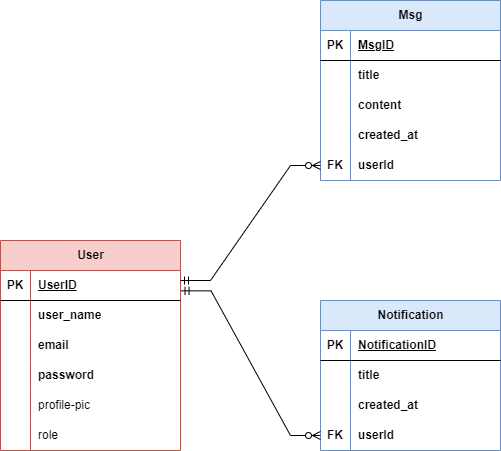

The diagram above was exported from draw.io. Its source (the exported page's mxGraphModel, read from the mxfile embedded in the PNG):
<mxGraphModel dx="880" dy="1568" grid="1" gridSize="10" guides="1" tooltips="1" connect="1" arrows="1" fold="1" page="1" pageScale="1" pageWidth="850" pageHeight="1100" math="0" shadow="0">
  <root>
    <mxCell id="0" />
    <mxCell id="1" parent="0" />
    <mxCell id="LRXP-OVibOeJnhS1iWnv-1" value="User" style="shape=table;startSize=30;container=1;collapsible=1;childLayout=tableLayout;fixedRows=1;rowLines=0;fontStyle=1;align=center;resizeLast=1;html=1;fillColor=#f8cecc;strokeColor=#b85450;" parent="1" vertex="1">
      <mxGeometry x="120" y="50" width="180" height="210" as="geometry" />
    </mxCell>
    <mxCell id="LRXP-OVibOeJnhS1iWnv-2" value="" style="shape=tableRow;horizontal=0;startSize=0;swimlaneHead=0;swimlaneBody=0;fillColor=none;collapsible=0;dropTarget=0;points=[[0,0.5],[1,0.5]];portConstraint=eastwest;top=0;left=0;right=0;bottom=1;" parent="LRXP-OVibOeJnhS1iWnv-1" vertex="1">
      <mxGeometry y="30" width="180" height="30" as="geometry" />
    </mxCell>
    <mxCell id="LRXP-OVibOeJnhS1iWnv-3" value="PK" style="shape=partialRectangle;connectable=0;fillColor=none;top=0;left=0;bottom=0;right=0;fontStyle=1;overflow=hidden;whiteSpace=wrap;html=1;" parent="LRXP-OVibOeJnhS1iWnv-2" vertex="1">
      <mxGeometry width="30" height="30" as="geometry">
        <mxRectangle width="30" height="30" as="alternateBounds" />
      </mxGeometry>
    </mxCell>
    <mxCell id="LRXP-OVibOeJnhS1iWnv-4" value="UserID" style="shape=partialRectangle;connectable=0;fillColor=none;top=0;left=0;bottom=0;right=0;align=left;spacingLeft=6;fontStyle=5;overflow=hidden;whiteSpace=wrap;html=1;" parent="LRXP-OVibOeJnhS1iWnv-2" vertex="1">
      <mxGeometry x="30" width="150" height="30" as="geometry">
        <mxRectangle width="150" height="30" as="alternateBounds" />
      </mxGeometry>
    </mxCell>
    <mxCell id="LRXP-OVibOeJnhS1iWnv-5" value="" style="shape=tableRow;horizontal=0;startSize=0;swimlaneHead=0;swimlaneBody=0;fillColor=none;collapsible=0;dropTarget=0;points=[[0,0.5],[1,0.5]];portConstraint=eastwest;top=0;left=0;right=0;bottom=0;" parent="LRXP-OVibOeJnhS1iWnv-1" vertex="1">
      <mxGeometry y="60" width="180" height="30" as="geometry" />
    </mxCell>
    <mxCell id="LRXP-OVibOeJnhS1iWnv-6" value="" style="shape=partialRectangle;connectable=0;fillColor=none;top=0;left=0;bottom=0;right=0;editable=1;overflow=hidden;whiteSpace=wrap;html=1;" parent="LRXP-OVibOeJnhS1iWnv-5" vertex="1">
      <mxGeometry width="30" height="30" as="geometry">
        <mxRectangle width="30" height="30" as="alternateBounds" />
      </mxGeometry>
    </mxCell>
    <mxCell id="LRXP-OVibOeJnhS1iWnv-7" value="user_name" style="shape=partialRectangle;connectable=0;fillColor=none;top=0;left=0;bottom=0;right=0;align=left;spacingLeft=6;overflow=hidden;whiteSpace=wrap;html=1;fontStyle=1" parent="LRXP-OVibOeJnhS1iWnv-5" vertex="1">
      <mxGeometry x="30" width="150" height="30" as="geometry">
        <mxRectangle width="150" height="30" as="alternateBounds" />
      </mxGeometry>
    </mxCell>
    <mxCell id="LRXP-OVibOeJnhS1iWnv-8" value="" style="shape=tableRow;horizontal=0;startSize=0;swimlaneHead=0;swimlaneBody=0;fillColor=none;collapsible=0;dropTarget=0;points=[[0,0.5],[1,0.5]];portConstraint=eastwest;top=0;left=0;right=0;bottom=0;" parent="LRXP-OVibOeJnhS1iWnv-1" vertex="1">
      <mxGeometry y="90" width="180" height="30" as="geometry" />
    </mxCell>
    <mxCell id="LRXP-OVibOeJnhS1iWnv-9" value="" style="shape=partialRectangle;connectable=0;fillColor=none;top=0;left=0;bottom=0;right=0;editable=1;overflow=hidden;whiteSpace=wrap;html=1;" parent="LRXP-OVibOeJnhS1iWnv-8" vertex="1">
      <mxGeometry width="30" height="30" as="geometry">
        <mxRectangle width="30" height="30" as="alternateBounds" />
      </mxGeometry>
    </mxCell>
    <mxCell id="LRXP-OVibOeJnhS1iWnv-10" value="email" style="shape=partialRectangle;connectable=0;fillColor=none;top=0;left=0;bottom=0;right=0;align=left;spacingLeft=6;overflow=hidden;whiteSpace=wrap;html=1;fontStyle=1" parent="LRXP-OVibOeJnhS1iWnv-8" vertex="1">
      <mxGeometry x="30" width="150" height="30" as="geometry">
        <mxRectangle width="150" height="30" as="alternateBounds" />
      </mxGeometry>
    </mxCell>
    <mxCell id="LRXP-OVibOeJnhS1iWnv-11" value="" style="shape=tableRow;horizontal=0;startSize=0;swimlaneHead=0;swimlaneBody=0;fillColor=none;collapsible=0;dropTarget=0;points=[[0,0.5],[1,0.5]];portConstraint=eastwest;top=0;left=0;right=0;bottom=0;" parent="LRXP-OVibOeJnhS1iWnv-1" vertex="1">
      <mxGeometry y="120" width="180" height="30" as="geometry" />
    </mxCell>
    <mxCell id="LRXP-OVibOeJnhS1iWnv-12" value="" style="shape=partialRectangle;connectable=0;fillColor=none;top=0;left=0;bottom=0;right=0;editable=1;overflow=hidden;whiteSpace=wrap;html=1;" parent="LRXP-OVibOeJnhS1iWnv-11" vertex="1">
      <mxGeometry width="30" height="30" as="geometry">
        <mxRectangle width="30" height="30" as="alternateBounds" />
      </mxGeometry>
    </mxCell>
    <mxCell id="LRXP-OVibOeJnhS1iWnv-13" value="password" style="shape=partialRectangle;connectable=0;fillColor=none;top=0;left=0;bottom=0;right=0;align=left;spacingLeft=6;overflow=hidden;whiteSpace=wrap;html=1;fontStyle=1" parent="LRXP-OVibOeJnhS1iWnv-11" vertex="1">
      <mxGeometry x="30" width="150" height="30" as="geometry">
        <mxRectangle width="150" height="30" as="alternateBounds" />
      </mxGeometry>
    </mxCell>
    <mxCell id="LRXP-OVibOeJnhS1iWnv-79" value="" style="shape=tableRow;horizontal=0;startSize=0;swimlaneHead=0;swimlaneBody=0;fillColor=none;collapsible=0;dropTarget=0;points=[[0,0.5],[1,0.5]];portConstraint=eastwest;top=0;left=0;right=0;bottom=0;" parent="LRXP-OVibOeJnhS1iWnv-1" vertex="1">
      <mxGeometry y="150" width="180" height="30" as="geometry" />
    </mxCell>
    <mxCell id="LRXP-OVibOeJnhS1iWnv-80" value="" style="shape=partialRectangle;connectable=0;fillColor=none;top=0;left=0;bottom=0;right=0;editable=1;overflow=hidden;whiteSpace=wrap;html=1;" parent="LRXP-OVibOeJnhS1iWnv-79" vertex="1">
      <mxGeometry width="30" height="30" as="geometry">
        <mxRectangle width="30" height="30" as="alternateBounds" />
      </mxGeometry>
    </mxCell>
    <mxCell id="LRXP-OVibOeJnhS1iWnv-81" value="profile-pic" style="shape=partialRectangle;connectable=0;fillColor=none;top=0;left=0;bottom=0;right=0;align=left;spacingLeft=6;overflow=hidden;whiteSpace=wrap;html=1;" parent="LRXP-OVibOeJnhS1iWnv-79" vertex="1">
      <mxGeometry x="30" width="150" height="30" as="geometry">
        <mxRectangle width="150" height="30" as="alternateBounds" />
      </mxGeometry>
    </mxCell>
    <mxCell id="LRXP-OVibOeJnhS1iWnv-103" value="" style="shape=tableRow;horizontal=0;startSize=0;swimlaneHead=0;swimlaneBody=0;fillColor=none;collapsible=0;dropTarget=0;points=[[0,0.5],[1,0.5]];portConstraint=eastwest;top=0;left=0;right=0;bottom=0;" parent="LRXP-OVibOeJnhS1iWnv-1" vertex="1">
      <mxGeometry y="180" width="180" height="30" as="geometry" />
    </mxCell>
    <mxCell id="LRXP-OVibOeJnhS1iWnv-104" value="" style="shape=partialRectangle;connectable=0;fillColor=none;top=0;left=0;bottom=0;right=0;editable=1;overflow=hidden;whiteSpace=wrap;html=1;" parent="LRXP-OVibOeJnhS1iWnv-103" vertex="1">
      <mxGeometry width="30" height="30" as="geometry">
        <mxRectangle width="30" height="30" as="alternateBounds" />
      </mxGeometry>
    </mxCell>
    <mxCell id="LRXP-OVibOeJnhS1iWnv-105" value="role" style="shape=partialRectangle;connectable=0;fillColor=none;top=0;left=0;bottom=0;right=0;align=left;spacingLeft=6;overflow=hidden;whiteSpace=wrap;html=1;fontStyle=0" parent="LRXP-OVibOeJnhS1iWnv-103" vertex="1">
      <mxGeometry x="30" width="150" height="30" as="geometry">
        <mxRectangle width="150" height="30" as="alternateBounds" />
      </mxGeometry>
    </mxCell>
    <mxCell id="LRXP-OVibOeJnhS1iWnv-14" value="Msg" style="shape=table;startSize=30;container=1;collapsible=1;childLayout=tableLayout;fixedRows=1;rowLines=0;fontStyle=1;align=center;resizeLast=1;html=1;fillColor=#dae8fc;strokeColor=#6c8ebf;" parent="1" vertex="1">
      <mxGeometry x="440" y="-190" width="180" height="180" as="geometry" />
    </mxCell>
    <mxCell id="LRXP-OVibOeJnhS1iWnv-15" value="" style="shape=tableRow;horizontal=0;startSize=0;swimlaneHead=0;swimlaneBody=0;fillColor=none;collapsible=0;dropTarget=0;points=[[0,0.5],[1,0.5]];portConstraint=eastwest;top=0;left=0;right=0;bottom=1;" parent="LRXP-OVibOeJnhS1iWnv-14" vertex="1">
      <mxGeometry y="30" width="180" height="30" as="geometry" />
    </mxCell>
    <mxCell id="LRXP-OVibOeJnhS1iWnv-16" value="PK" style="shape=partialRectangle;connectable=0;fillColor=none;top=0;left=0;bottom=0;right=0;fontStyle=1;overflow=hidden;whiteSpace=wrap;html=1;" parent="LRXP-OVibOeJnhS1iWnv-15" vertex="1">
      <mxGeometry width="30" height="30" as="geometry">
        <mxRectangle width="30" height="30" as="alternateBounds" />
      </mxGeometry>
    </mxCell>
    <mxCell id="LRXP-OVibOeJnhS1iWnv-17" value="MsgID" style="shape=partialRectangle;connectable=0;fillColor=none;top=0;left=0;bottom=0;right=0;align=left;spacingLeft=6;fontStyle=5;overflow=hidden;whiteSpace=wrap;html=1;" parent="LRXP-OVibOeJnhS1iWnv-15" vertex="1">
      <mxGeometry x="30" width="150" height="30" as="geometry">
        <mxRectangle width="150" height="30" as="alternateBounds" />
      </mxGeometry>
    </mxCell>
    <mxCell id="LRXP-OVibOeJnhS1iWnv-18" value="" style="shape=tableRow;horizontal=0;startSize=0;swimlaneHead=0;swimlaneBody=0;fillColor=none;collapsible=0;dropTarget=0;points=[[0,0.5],[1,0.5]];portConstraint=eastwest;top=0;left=0;right=0;bottom=0;" parent="LRXP-OVibOeJnhS1iWnv-14" vertex="1">
      <mxGeometry y="60" width="180" height="30" as="geometry" />
    </mxCell>
    <mxCell id="LRXP-OVibOeJnhS1iWnv-19" value="" style="shape=partialRectangle;connectable=0;fillColor=none;top=0;left=0;bottom=0;right=0;editable=1;overflow=hidden;whiteSpace=wrap;html=1;" parent="LRXP-OVibOeJnhS1iWnv-18" vertex="1">
      <mxGeometry width="30" height="30" as="geometry">
        <mxRectangle width="30" height="30" as="alternateBounds" />
      </mxGeometry>
    </mxCell>
    <mxCell id="LRXP-OVibOeJnhS1iWnv-20" value="title" style="shape=partialRectangle;connectable=0;fillColor=none;top=0;left=0;bottom=0;right=0;align=left;spacingLeft=6;overflow=hidden;whiteSpace=wrap;html=1;fontStyle=1" parent="LRXP-OVibOeJnhS1iWnv-18" vertex="1">
      <mxGeometry x="30" width="150" height="30" as="geometry">
        <mxRectangle width="150" height="30" as="alternateBounds" />
      </mxGeometry>
    </mxCell>
    <mxCell id="LRXP-OVibOeJnhS1iWnv-21" value="" style="shape=tableRow;horizontal=0;startSize=0;swimlaneHead=0;swimlaneBody=0;fillColor=none;collapsible=0;dropTarget=0;points=[[0,0.5],[1,0.5]];portConstraint=eastwest;top=0;left=0;right=0;bottom=0;" parent="LRXP-OVibOeJnhS1iWnv-14" vertex="1">
      <mxGeometry y="90" width="180" height="30" as="geometry" />
    </mxCell>
    <mxCell id="LRXP-OVibOeJnhS1iWnv-22" value="" style="shape=partialRectangle;connectable=0;fillColor=none;top=0;left=0;bottom=0;right=0;editable=1;overflow=hidden;whiteSpace=wrap;html=1;" parent="LRXP-OVibOeJnhS1iWnv-21" vertex="1">
      <mxGeometry width="30" height="30" as="geometry">
        <mxRectangle width="30" height="30" as="alternateBounds" />
      </mxGeometry>
    </mxCell>
    <mxCell id="LRXP-OVibOeJnhS1iWnv-23" value="content" style="shape=partialRectangle;connectable=0;fillColor=none;top=0;left=0;bottom=0;right=0;align=left;spacingLeft=6;overflow=hidden;whiteSpace=wrap;html=1;fontStyle=1" parent="LRXP-OVibOeJnhS1iWnv-21" vertex="1">
      <mxGeometry x="30" width="150" height="30" as="geometry">
        <mxRectangle width="150" height="30" as="alternateBounds" />
      </mxGeometry>
    </mxCell>
    <mxCell id="LRXP-OVibOeJnhS1iWnv-24" value="" style="shape=tableRow;horizontal=0;startSize=0;swimlaneHead=0;swimlaneBody=0;fillColor=none;collapsible=0;dropTarget=0;points=[[0,0.5],[1,0.5]];portConstraint=eastwest;top=0;left=0;right=0;bottom=0;" parent="LRXP-OVibOeJnhS1iWnv-14" vertex="1">
      <mxGeometry y="120" width="180" height="30" as="geometry" />
    </mxCell>
    <mxCell id="LRXP-OVibOeJnhS1iWnv-25" value="" style="shape=partialRectangle;connectable=0;fillColor=none;top=0;left=0;bottom=0;right=0;editable=1;overflow=hidden;whiteSpace=wrap;html=1;" parent="LRXP-OVibOeJnhS1iWnv-24" vertex="1">
      <mxGeometry width="30" height="30" as="geometry">
        <mxRectangle width="30" height="30" as="alternateBounds" />
      </mxGeometry>
    </mxCell>
    <mxCell id="LRXP-OVibOeJnhS1iWnv-26" value="created_at" style="shape=partialRectangle;connectable=0;fillColor=none;top=0;left=0;bottom=0;right=0;align=left;spacingLeft=6;overflow=hidden;whiteSpace=wrap;html=1;fontStyle=1" parent="LRXP-OVibOeJnhS1iWnv-24" vertex="1">
      <mxGeometry x="30" width="150" height="30" as="geometry">
        <mxRectangle width="150" height="30" as="alternateBounds" />
      </mxGeometry>
    </mxCell>
    <mxCell id="LRXP-OVibOeJnhS1iWnv-95" value="" style="shape=tableRow;horizontal=0;startSize=0;swimlaneHead=0;swimlaneBody=0;fillColor=none;collapsible=0;dropTarget=0;points=[[0,0.5],[1,0.5]];portConstraint=eastwest;top=0;left=0;right=0;bottom=0;" parent="LRXP-OVibOeJnhS1iWnv-14" vertex="1">
      <mxGeometry y="150" width="180" height="30" as="geometry" />
    </mxCell>
    <mxCell id="LRXP-OVibOeJnhS1iWnv-96" value="FK" style="shape=partialRectangle;connectable=0;fillColor=none;top=0;left=0;bottom=0;right=0;editable=1;overflow=hidden;whiteSpace=wrap;html=1;fontStyle=1" parent="LRXP-OVibOeJnhS1iWnv-95" vertex="1">
      <mxGeometry width="30" height="30" as="geometry">
        <mxRectangle width="30" height="30" as="alternateBounds" />
      </mxGeometry>
    </mxCell>
    <mxCell id="LRXP-OVibOeJnhS1iWnv-97" value="userId" style="shape=partialRectangle;connectable=0;fillColor=none;top=0;left=0;bottom=0;right=0;align=left;spacingLeft=6;overflow=hidden;whiteSpace=wrap;html=1;fontStyle=1" parent="LRXP-OVibOeJnhS1iWnv-95" vertex="1">
      <mxGeometry x="30" width="150" height="30" as="geometry">
        <mxRectangle width="150" height="30" as="alternateBounds" />
      </mxGeometry>
    </mxCell>
    <mxCell id="LRXP-OVibOeJnhS1iWnv-27" value="Notification" style="shape=table;startSize=30;container=1;collapsible=1;childLayout=tableLayout;fixedRows=1;rowLines=0;fontStyle=1;align=center;resizeLast=1;html=1;fillColor=#dae8fc;strokeColor=#6c8ebf;" parent="1" vertex="1">
      <mxGeometry x="440" y="110" width="180" height="150" as="geometry" />
    </mxCell>
    <mxCell id="LRXP-OVibOeJnhS1iWnv-28" value="" style="shape=tableRow;horizontal=0;startSize=0;swimlaneHead=0;swimlaneBody=0;fillColor=none;collapsible=0;dropTarget=0;points=[[0,0.5],[1,0.5]];portConstraint=eastwest;top=0;left=0;right=0;bottom=1;" parent="LRXP-OVibOeJnhS1iWnv-27" vertex="1">
      <mxGeometry y="30" width="180" height="30" as="geometry" />
    </mxCell>
    <mxCell id="LRXP-OVibOeJnhS1iWnv-29" value="PK" style="shape=partialRectangle;connectable=0;fillColor=none;top=0;left=0;bottom=0;right=0;fontStyle=1;overflow=hidden;whiteSpace=wrap;html=1;" parent="LRXP-OVibOeJnhS1iWnv-28" vertex="1">
      <mxGeometry width="30" height="30" as="geometry">
        <mxRectangle width="30" height="30" as="alternateBounds" />
      </mxGeometry>
    </mxCell>
    <mxCell id="LRXP-OVibOeJnhS1iWnv-30" value="NotificationID" style="shape=partialRectangle;connectable=0;fillColor=none;top=0;left=0;bottom=0;right=0;align=left;spacingLeft=6;fontStyle=5;overflow=hidden;whiteSpace=wrap;html=1;" parent="LRXP-OVibOeJnhS1iWnv-28" vertex="1">
      <mxGeometry x="30" width="150" height="30" as="geometry">
        <mxRectangle width="150" height="30" as="alternateBounds" />
      </mxGeometry>
    </mxCell>
    <mxCell id="LRXP-OVibOeJnhS1iWnv-31" value="" style="shape=tableRow;horizontal=0;startSize=0;swimlaneHead=0;swimlaneBody=0;fillColor=none;collapsible=0;dropTarget=0;points=[[0,0.5],[1,0.5]];portConstraint=eastwest;top=0;left=0;right=0;bottom=0;" parent="LRXP-OVibOeJnhS1iWnv-27" vertex="1">
      <mxGeometry y="60" width="180" height="30" as="geometry" />
    </mxCell>
    <mxCell id="LRXP-OVibOeJnhS1iWnv-32" value="" style="shape=partialRectangle;connectable=0;fillColor=none;top=0;left=0;bottom=0;right=0;editable=1;overflow=hidden;whiteSpace=wrap;html=1;" parent="LRXP-OVibOeJnhS1iWnv-31" vertex="1">
      <mxGeometry width="30" height="30" as="geometry">
        <mxRectangle width="30" height="30" as="alternateBounds" />
      </mxGeometry>
    </mxCell>
    <mxCell id="LRXP-OVibOeJnhS1iWnv-33" value="title" style="shape=partialRectangle;connectable=0;fillColor=none;top=0;left=0;bottom=0;right=0;align=left;spacingLeft=6;overflow=hidden;whiteSpace=wrap;html=1;fontStyle=1" parent="LRXP-OVibOeJnhS1iWnv-31" vertex="1">
      <mxGeometry x="30" width="150" height="30" as="geometry">
        <mxRectangle width="150" height="30" as="alternateBounds" />
      </mxGeometry>
    </mxCell>
    <mxCell id="LRXP-OVibOeJnhS1iWnv-34" value="" style="shape=tableRow;horizontal=0;startSize=0;swimlaneHead=0;swimlaneBody=0;fillColor=none;collapsible=0;dropTarget=0;points=[[0,0.5],[1,0.5]];portConstraint=eastwest;top=0;left=0;right=0;bottom=0;" parent="LRXP-OVibOeJnhS1iWnv-27" vertex="1">
      <mxGeometry y="90" width="180" height="30" as="geometry" />
    </mxCell>
    <mxCell id="LRXP-OVibOeJnhS1iWnv-35" value="" style="shape=partialRectangle;connectable=0;fillColor=none;top=0;left=0;bottom=0;right=0;editable=1;overflow=hidden;whiteSpace=wrap;html=1;" parent="LRXP-OVibOeJnhS1iWnv-34" vertex="1">
      <mxGeometry width="30" height="30" as="geometry">
        <mxRectangle width="30" height="30" as="alternateBounds" />
      </mxGeometry>
    </mxCell>
    <mxCell id="LRXP-OVibOeJnhS1iWnv-36" value="created_at" style="shape=partialRectangle;connectable=0;fillColor=none;top=0;left=0;bottom=0;right=0;align=left;spacingLeft=6;overflow=hidden;whiteSpace=wrap;html=1;fontStyle=1" parent="LRXP-OVibOeJnhS1iWnv-34" vertex="1">
      <mxGeometry x="30" width="150" height="30" as="geometry">
        <mxRectangle width="150" height="30" as="alternateBounds" />
      </mxGeometry>
    </mxCell>
    <mxCell id="LRXP-OVibOeJnhS1iWnv-37" value="" style="shape=tableRow;horizontal=0;startSize=0;swimlaneHead=0;swimlaneBody=0;fillColor=none;collapsible=0;dropTarget=0;points=[[0,0.5],[1,0.5]];portConstraint=eastwest;top=0;left=0;right=0;bottom=0;" parent="LRXP-OVibOeJnhS1iWnv-27" vertex="1">
      <mxGeometry y="120" width="180" height="30" as="geometry" />
    </mxCell>
    <mxCell id="LRXP-OVibOeJnhS1iWnv-38" value="FK" style="shape=partialRectangle;connectable=0;fillColor=none;top=0;left=0;bottom=0;right=0;editable=1;overflow=hidden;whiteSpace=wrap;html=1;fontStyle=1" parent="LRXP-OVibOeJnhS1iWnv-37" vertex="1">
      <mxGeometry width="30" height="30" as="geometry">
        <mxRectangle width="30" height="30" as="alternateBounds" />
      </mxGeometry>
    </mxCell>
    <mxCell id="LRXP-OVibOeJnhS1iWnv-39" value="userId" style="shape=partialRectangle;connectable=0;fillColor=none;top=0;left=0;bottom=0;right=0;align=left;spacingLeft=6;overflow=hidden;whiteSpace=wrap;html=1;fontStyle=1" parent="LRXP-OVibOeJnhS1iWnv-37" vertex="1">
      <mxGeometry x="30" width="150" height="30" as="geometry">
        <mxRectangle width="150" height="30" as="alternateBounds" />
      </mxGeometry>
    </mxCell>
    <mxCell id="LRXP-OVibOeJnhS1iWnv-101" value="" style="edgeStyle=entityRelationEdgeStyle;fontSize=12;html=1;endArrow=ERzeroToMany;startArrow=ERmandOne;rounded=0;entryX=0;entryY=0.5;entryDx=0;entryDy=0;" parent="1" target="LRXP-OVibOeJnhS1iWnv-95" edge="1">
      <mxGeometry width="100" height="100" relative="1" as="geometry">
        <mxPoint x="300" y="90" as="sourcePoint" />
        <mxPoint x="440" y="-30" as="targetPoint" />
      </mxGeometry>
    </mxCell>
    <mxCell id="LRXP-OVibOeJnhS1iWnv-102" value="" style="edgeStyle=entityRelationEdgeStyle;fontSize=12;html=1;endArrow=ERzeroToMany;startArrow=ERmandOne;rounded=0;exitX=1.003;exitY=0.678;exitDx=0;exitDy=0;exitPerimeter=0;entryX=0;entryY=0.5;entryDx=0;entryDy=0;" parent="1" source="LRXP-OVibOeJnhS1iWnv-2" target="LRXP-OVibOeJnhS1iWnv-37" edge="1">
      <mxGeometry width="100" height="100" relative="1" as="geometry">
        <mxPoint x="320" y="130" as="sourcePoint" />
        <mxPoint x="420" y="30" as="targetPoint" />
      </mxGeometry>
    </mxCell>
  </root>
</mxGraphModel>